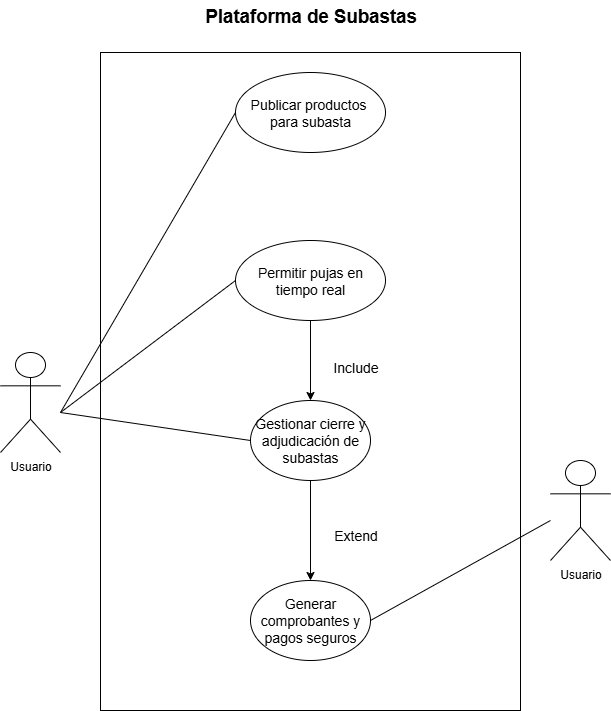

The diagram above was exported from draw.io. Its source (the exported page's mxGraphModel, read from the mxfile embedded in the PNG):
<mxGraphModel dx="872" dy="545" grid="1" gridSize="10" guides="1" tooltips="1" connect="1" arrows="1" fold="1" page="1" pageScale="1" pageWidth="850" pageHeight="1100" math="0" shadow="0">
  <root>
    <mxCell id="0" />
    <mxCell id="1" parent="0" />
    <mxCell id="0mzB5bjJFFFk8D7N7lMw-1" value="Usuario" style="shape=umlActor;verticalLabelPosition=bottom;verticalAlign=top;html=1;outlineConnect=0;" vertex="1" parent="1">
      <mxGeometry x="90" y="752" width="60" height="100" as="geometry" />
    </mxCell>
    <mxCell id="0mzB5bjJFFFk8D7N7lMw-2" value="" style="rounded=0;whiteSpace=wrap;html=1;" vertex="1" parent="1">
      <mxGeometry x="190" y="452" width="420" height="658" as="geometry" />
    </mxCell>
    <mxCell id="0mzB5bjJFFFk8D7N7lMw-3" value="&lt;font style=&quot;font-size: 14px;&quot;&gt;Publicar productos&amp;nbsp;&lt;/font&gt;&lt;div&gt;&lt;font style=&quot;font-size: 14px;&quot;&gt;para subasta&lt;/font&gt;&lt;/div&gt;" style="ellipse;whiteSpace=wrap;html=1;" vertex="1" parent="1">
      <mxGeometry x="325" y="472" width="150" height="80" as="geometry" />
    </mxCell>
    <mxCell id="0mzB5bjJFFFk8D7N7lMw-4" value="&lt;font style=&quot;font-size: 14px;&quot;&gt;Generar comprobantes y pagos seguros&lt;/font&gt;" style="ellipse;whiteSpace=wrap;html=1;" vertex="1" parent="1">
      <mxGeometry x="340" y="980" width="120" height="80" as="geometry" />
    </mxCell>
    <mxCell id="0mzB5bjJFFFk8D7N7lMw-5" value="&lt;font style=&quot;font-size: 14px;&quot;&gt;Permitir pujas en tiempo real&lt;/font&gt;" style="ellipse;whiteSpace=wrap;html=1;" vertex="1" parent="1">
      <mxGeometry x="325" y="640" width="150" height="80" as="geometry" />
    </mxCell>
    <mxCell id="0mzB5bjJFFFk8D7N7lMw-6" value="" style="endArrow=none;html=1;rounded=0;entryX=0;entryY=0.5;entryDx=0;entryDy=0;" edge="1" parent="1" target="0mzB5bjJFFFk8D7N7lMw-3">
      <mxGeometry width="50" height="50" relative="1" as="geometry">
        <mxPoint x="150" y="812" as="sourcePoint" />
        <mxPoint x="200" y="762" as="targetPoint" />
      </mxGeometry>
    </mxCell>
    <mxCell id="0mzB5bjJFFFk8D7N7lMw-7" value="" style="endArrow=none;html=1;rounded=0;entryX=0;entryY=0.5;entryDx=0;entryDy=0;" edge="1" parent="1" target="0mzB5bjJFFFk8D7N7lMw-14">
      <mxGeometry width="50" height="50" relative="1" as="geometry">
        <mxPoint x="150" y="812" as="sourcePoint" />
        <mxPoint x="200" y="762" as="targetPoint" />
      </mxGeometry>
    </mxCell>
    <mxCell id="0mzB5bjJFFFk8D7N7lMw-8" value="" style="endArrow=none;html=1;rounded=0;entryX=0;entryY=0.5;entryDx=0;entryDy=0;" edge="1" parent="1" target="0mzB5bjJFFFk8D7N7lMw-5">
      <mxGeometry width="50" height="50" relative="1" as="geometry">
        <mxPoint x="150" y="812" as="sourcePoint" />
        <mxPoint x="200" y="762" as="targetPoint" />
      </mxGeometry>
    </mxCell>
    <mxCell id="0mzB5bjJFFFk8D7N7lMw-9" value="&lt;b&gt;&lt;span style=&quot;font-size:14.0pt;line-height:115%;&lt;br/&gt;font-family:&amp;quot;Arial&amp;quot;,sans-serif;mso-fareast-font-family:Aptos;mso-fareast-theme-font:&lt;br/&gt;minor-latin;mso-ansi-language:ES-CO;mso-fareast-language:EN-US;mso-bidi-language:&lt;br/&gt;AR-SA&quot;&gt;Plataforma de Subastas&lt;/span&gt;&lt;/b&gt;" style="text;html=1;align=center;verticalAlign=middle;resizable=0;points=[];autosize=1;strokeColor=none;fillColor=none;" vertex="1" parent="1">
      <mxGeometry x="280" y="400" width="240" height="30" as="geometry" />
    </mxCell>
    <mxCell id="0mzB5bjJFFFk8D7N7lMw-10" value="&lt;font style=&quot;font-size: 14px;&quot;&gt;Include&lt;/font&gt;" style="text;html=1;align=center;verticalAlign=middle;resizable=0;points=[];autosize=1;strokeColor=none;fillColor=none;" vertex="1" parent="1">
      <mxGeometry x="410" y="752" width="70" height="30" as="geometry" />
    </mxCell>
    <mxCell id="0mzB5bjJFFFk8D7N7lMw-11" value="&lt;font style=&quot;font-size: 14px;&quot;&gt;Extend&lt;/font&gt;" style="text;html=1;align=center;verticalAlign=middle;resizable=0;points=[];autosize=1;strokeColor=none;fillColor=none;" vertex="1" parent="1">
      <mxGeometry x="410" y="920" width="70" height="30" as="geometry" />
    </mxCell>
    <mxCell id="0mzB5bjJFFFk8D7N7lMw-12" value="" style="endArrow=classic;html=1;rounded=0;entryX=0.5;entryY=0;entryDx=0;entryDy=0;exitX=0.5;exitY=1;exitDx=0;exitDy=0;" edge="1" parent="1" source="0mzB5bjJFFFk8D7N7lMw-5" target="0mzB5bjJFFFk8D7N7lMw-14">
      <mxGeometry width="50" height="50" relative="1" as="geometry">
        <mxPoint x="400" y="880" as="sourcePoint" />
        <mxPoint x="450" y="830" as="targetPoint" />
      </mxGeometry>
    </mxCell>
    <mxCell id="0mzB5bjJFFFk8D7N7lMw-14" value="&lt;font style=&quot;font-size: 14px;&quot;&gt;Gestionar cierre y adjudicación de subastas&lt;/font&gt;" style="ellipse;whiteSpace=wrap;html=1;" vertex="1" parent="1">
      <mxGeometry x="340" y="800" width="120" height="80" as="geometry" />
    </mxCell>
    <mxCell id="0mzB5bjJFFFk8D7N7lMw-15" value="" style="endArrow=classic;html=1;rounded=0;entryX=0.5;entryY=0;entryDx=0;entryDy=0;" edge="1" parent="1" target="0mzB5bjJFFFk8D7N7lMw-4">
      <mxGeometry width="50" height="50" relative="1" as="geometry">
        <mxPoint x="400" y="880" as="sourcePoint" />
        <mxPoint x="450" y="830" as="targetPoint" />
      </mxGeometry>
    </mxCell>
    <mxCell id="0mzB5bjJFFFk8D7N7lMw-16" value="Usuario" style="shape=umlActor;verticalLabelPosition=bottom;verticalAlign=top;html=1;outlineConnect=0;" vertex="1" parent="1">
      <mxGeometry x="640" y="860" width="60" height="100" as="geometry" />
    </mxCell>
    <mxCell id="0mzB5bjJFFFk8D7N7lMw-17" value="" style="endArrow=none;html=1;rounded=0;exitX=1;exitY=0.5;exitDx=0;exitDy=0;" edge="1" parent="1" source="0mzB5bjJFFFk8D7N7lMw-4">
      <mxGeometry width="50" height="50" relative="1" as="geometry">
        <mxPoint x="590" y="970" as="sourcePoint" />
        <mxPoint x="640" y="920" as="targetPoint" />
      </mxGeometry>
    </mxCell>
  </root>
</mxGraphModel>